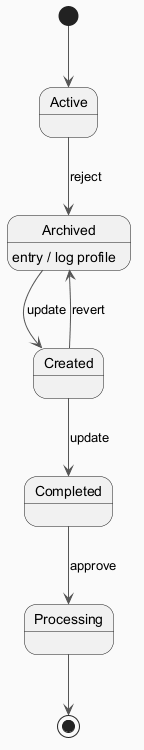

The diagram above was rendered by PlantUML. Its source (embedded in the PNG):
@startuml
skinparam backgroundColor #FAFAFA
skinparam classBackgroundColor #FFF3E0
skinparam classBorderColor #E65100
skinparam ArrowColor #555555
[*] --> Active
Active --> Archived : reject
Archived --> Created : update
Archived : entry / log profile
Created --> Completed : update
Completed --> Processing : approve
Created --> Archived : revert
Processing --> [*]
@enduml